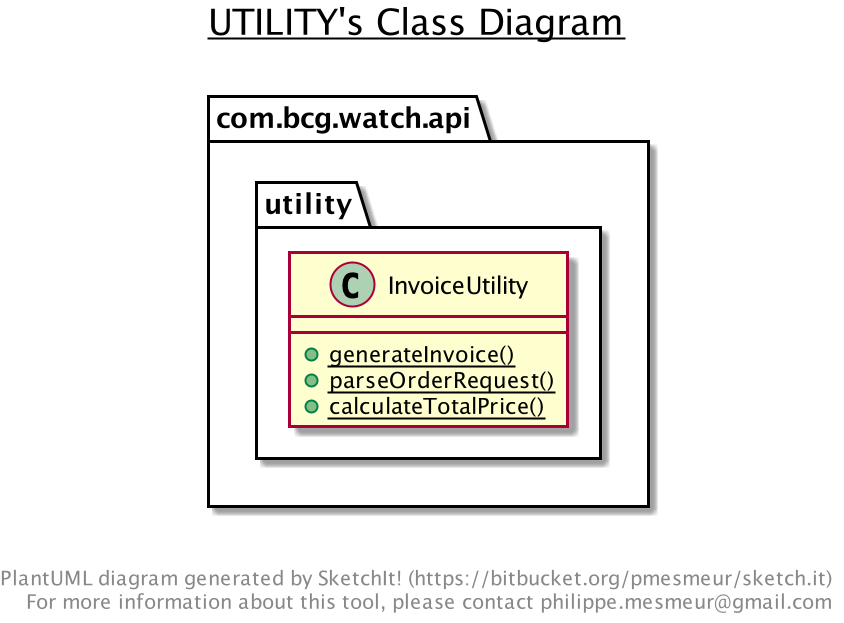

The diagram above was rendered by PlantUML. Its source (embedded in the PNG):
@startuml

title __UTILITY's Class Diagram__\n

  namespace com.bcg.watch.api {
    namespace utility {
      class com.bcg.watch.api.utility.InvoiceUtility {
          {static} + generateInvoice()
          {static} + parseOrderRequest()
          {static} + calculateTotalPrice()
      }
    }
  }
  



right footer


PlantUML diagram generated by SketchIt! (https://bitbucket.org/pmesmeur/sketch.it)
For more information about this tool, please contact philippe.mesmeur@gmail.com
endfooter

@enduml